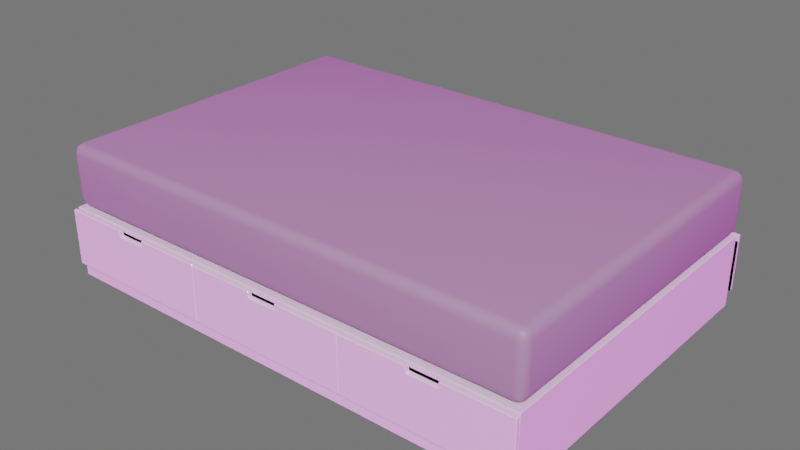 # Source: Nordli_Full_Bed.blend  (saved by Blender 5.3.7; exported with 4.5.12 LTS)
import bpy
from mathutils import Matrix  # noqa: F401  (used for matrix-valued properties, if any)

bpy.ops.wm.read_factory_settings(use_empty=True)
scene = bpy.context.scene
scene.name = 'Scene'

# ---- collections
col_collection = bpy.data.collections.new('Collection'); scene.collection.children.link(col_collection)

# ---- images (referenced by path relative to the original .blend; pixels are not part of the script)
import os
ASSET_DIR = os.environ.get("B2B_ASSET_DIR", "")  # directory of the original .blend (textures are referenced by path, not embedded)
HERE = os.path.dirname(os.path.abspath(__file__))  # packed textures are extracted next to this script under _unpacked/

def load_image(name, relpath, width, height, colorspace="sRGB"):
    """Load a texture the original file referenced (path relative to the .blend, or extracted next to this script)."""
    p = next((c for c in (os.path.join(HERE, relpath), os.path.join(ASSET_DIR, relpath)) if relpath and os.path.exists(c)), "")
    if p:
        img = bpy.data.images.load(p, check_existing=True)
        img.name = name
    else:  # same state as the original file: an image datablock whose file is absent (Cycles renders it pink)
        img = bpy.data.images.new(name, width, height)
        img.source = "FILE"
        img.filepath = "//" + (relpath or name)
    img.colorspace_settings.name = colorspace
    return img
img_photo_studio_01_4k_hdr = load_image('photo_studio_01_4k.hdr', 'photo_studio_01_4k.hdr', 1024, 1024, 'Linear Rec.709')

# ---- materials (node trees are filled in below, after node groups)
mat_material = bpy.data.materials.new('Material')
mat_material.alpha_threshold = 0.0
mat_material.use_backface_culling_lightprobe_volume = False
mat_material.line_color = (0.0, 0.0, 0.0, 1.0)
mat_material_001 = bpy.data.materials.new('Material.001')
mat_material_001.use_backface_culling_lightprobe_volume = False

# ---- material node trees
mat_material.use_nodes = True; mat_material.node_tree.nodes.clear()
_N = mat_material.node_tree.nodes; _L = mat_material.node_tree.links
n0 = _N.new('ShaderNodeOutputMaterial'); n0.name = 'Material Output'; n0.location = (300, 300)
n1 = _N.new('ShaderNodeBsdfPrincipled'); n1.name = 'Principled BSDF'; n1.location = (10, 300)
n1.distribution = 'GGX'
n1.inputs[2].default_value = 0.1426
n1.inputs[3].default_value = 1.45
n1.inputs[27].default_value = (0.0, 0.0, 0.0, 1.0)
n1.inputs[28].default_value = 1.0
_L.new(n1.outputs[0], n0.inputs[0])
n0.is_active_output = True
mat_material_001.use_nodes = True; mat_material_001.node_tree.nodes.clear()
_N = mat_material_001.node_tree.nodes; _L = mat_material_001.node_tree.links
n0 = _N.new('ShaderNodeBsdfPrincipled'); n0.name = 'Principled BSDF'; n0.location = (10, 300)
n0.distribution = 'GGX'
n0.inputs[0].default_value = (0.3108, 0.3108, 0.3108, 1.0)
n0.inputs[3].default_value = 1.45
n0.inputs[27].default_value = (0.0, 0.0, 0.0, 1.0)
n0.inputs[28].default_value = 1.0
n1 = _N.new('ShaderNodeOutputMaterial'); n1.name = 'Material Output'; n1.location = (300, 300)
_L.new(n0.outputs[0], n1.inputs[0])
n1.is_active_output = True

# ---- world
world_world = bpy.data.worlds.new('World'); scene.world = world_world
world_world.use_nodes = True; world_world.node_tree.nodes.clear()
_N = world_world.node_tree.nodes; _L = world_world.node_tree.links
n0 = _N.new('ShaderNodeMapping'); n0.name = 'Mapping'; n0.location = (-577, 367)
n0.width = 240
n1 = _N.new('ShaderNodeTexCoord'); n1.name = 'Texture Coordinate'; n1.location = (-777, 350)
n2 = _N.new('ShaderNodeTexEnvironment'); n2.name = 'Environment Texture'; n2.location = (-277, 338)
n2.image = img_photo_studio_01_4k_hdr
n3 = _N.new('ShaderNodeLightPath'); n3.name = 'Light Path'; n3.location = (-85, 94)
n4 = _N.new('ShaderNodeBackground'); n4.name = 'Background'; n4.location = (10, 300)
n4.inputs[1].default_value = 0.6
n5 = _N.new('ShaderNodeMixShader'); n5.name = 'Mix Shader'; n5.location = (308, 223)
n6 = _N.new('ShaderNodeOutputWorld'); n6.name = 'World Output'; n6.location = (550, 287)
n7 = _N.new('ShaderNodeBackground'); n7.name = 'Background.001'; n7.location = (79, 46)
n7.inputs[0].default_value = (0.2569, 0.2569, 0.2569, 1.0)
n7.inputs[1].default_value = 0.6
_L.new(n2.outputs[0], n4.inputs[0])
_L.new(n0.outputs[0], n2.inputs[0])
_L.new(n1.outputs[0], n0.inputs[0])
_L.new(n5.outputs[0], n6.inputs[0])
_L.new(n3.outputs[0], n5.inputs[0])
_L.new(n4.outputs[0], n5.inputs[1])
_L.new(n7.outputs[0], n5.inputs[2])
n6.is_active_output = True
world_world.color = (0.05088, 0.05088, 0.05088)
world_world.use_sun_shadow = False
world_world.sun_shadow_jitter_overblur = 0.0

# ---- meshes
me_cube_018 = bpy.data.meshes.new('Cube.018')
me_cube_018.from_pydata([(-0.9794, -0.6804, 0.273), (-0.9794, -0.6804, 0.02348), (-1.0, -0.6804, 0.002937), (-1.0, -0.6804, 0.2935), (1.0, -0.6804, 0.2935), (1.0, -0.6804, 0.002937), (0.9794, -0.6804, 0.273), (0.9794, -0.6804, 0.02348), (0.9794, 0.6804, 0.273), (-0.9794, 0.6804, 0.273), (-0.9794, 0.6804, 0.02348), (-1.0, 0.6804, 0.002937), (-1.0, 0.6804, 0.2935), (1.0, 0.6804, 0.2935), (1.0, 0.6804, 0.002937), (0.9794, 0.6804, 0.02348), (-0.9794, -0.6804, 0.07245), (0.9794, -0.6804, 0.07245), (-1.0, -0.6804, 0.07245), (1.0, 0.6804, 0.07245), (-0.9794, 0.6804, 0.07245), (-1.0, 0.6804, 0.07245), (0.9794, 0.6804, 0.07245), (1.0, -0.6804, 0.07245), (0.9794, 0.2268, 0.273), (0.9794, -0.2268, 0.273), (-0.9794, 0.2268, 0.273), (-0.9794, -0.2268, 0.273), (0.9794, -0.2268, 0.07245), (0.9794, 0.2268, 0.07245), (-0.9794, -0.2268, 0.07245), (-0.9794, 0.2268, 0.07245), (-0.999, -0.7012, 0.0609), (-0.999, -0.7012, 0.2897), (-0.3329, -0.7012, 0.0609), (-0.3329, -0.7012, 0.2897), (-0.999, -0.6856, 0.0609), (-0.999, -0.6856, 0.2897), (-0.3329, -0.6856, 0.0609), (-0.3329, -0.6856, 0.2897), (-0.6656, -0.7012, 0.0609), (-0.6656, -0.6856, 0.0609), (-0.6046, -0.7012, 0.0609), (-0.6046, -0.6856, 0.2897), (-0.6046, -0.7012, 0.2897), (-0.6046, -0.6856, 0.0609), (-0.7251, -0.7012, 0.2897), (-0.7251, -0.6856, 0.0609), (-0.7251, -0.7012, 0.0609), (-0.7251, -0.6856, 0.2897), (-0.999, -0.7012, 0.2656), (-0.3329, -0.7012, 0.2656), (-0.3329, -0.6856, 0.2656), (-0.999, -0.6856, 0.2656), (-0.6656, -0.7012, 0.2656), (-0.6046, -0.7012, 0.2656), (-0.7251, -0.7012, 0.2656), (-0.9794, -0.3332, 0.07929), (-0.3525, -0.3332, 0.07929), (-0.9794, -0.6856, 0.07929), (-0.3525, -0.6856, 0.07929), (-0.9794, -0.3332, 0.2656), (-0.3525, -0.3332, 0.2656), (-0.3525, -0.6856, 0.2656), (-0.9794, -0.6856, 0.2656), (-0.6656, -0.6856, 0.2656), (-0.725, -0.6856, 0.2656), (-0.6042, -0.6856, 0.2656), (-0.9741, -0.3379, 0.2656), (-0.3577, -0.3379, 0.2656), (-0.3577, -0.6808, 0.2656), (-0.9741, -0.6808, 0.2656), (-0.9741, -0.3379, 0.08496), (-0.3577, -0.3379, 0.08496), (-0.3577, -0.6808, 0.08496), (-0.9741, -0.6808, 0.08496), (-0.3303, -0.7012, 0.0609), (-0.3303, -0.7012, 0.2897), (0.3358, -0.7012, 0.0609), (0.3358, -0.7012, 0.2897), (-0.3303, -0.6856, 0.0609), (-0.3303, -0.6856, 0.2897), (0.3358, -0.6856, 0.0609), (0.3358, -0.6856, 0.2897), (0.003082, -0.7012, 0.0609), (0.003082, -0.6856, 0.0609), (0.06414, -0.7012, 0.0609), (0.06414, -0.6856, 0.2897), (0.06414, -0.7012, 0.2897), (0.06414, -0.6856, 0.0609), (-0.05641, -0.7012, 0.2897), (-0.05641, -0.6856, 0.0609), (-0.05641, -0.7012, 0.0609), (-0.05641, -0.6856, 0.2897), (-0.3303, -0.7012, 0.2656), (0.3358, -0.7012, 0.2656), (0.3358, -0.6856, 0.2656), (-0.3303, -0.6856, 0.2656), (0.003082, -0.7012, 0.2656), (0.06414, -0.7012, 0.2656), (-0.05641, -0.7012, 0.2656), (-0.3106, -0.3332, 0.07929), (0.3162, -0.3332, 0.07929), (-0.3106, -0.6856, 0.07929), (0.3162, -0.6856, 0.07929), (-0.3106, -0.3332, 0.2656), (0.3162, -0.3332, 0.2656), (0.3162, -0.6856, 0.2656), (-0.3106, -0.6856, 0.2656), (0.003082, -0.6856, 0.2656), (-0.05627, -0.6856, 0.2656), (0.06451, -0.6856, 0.2656), (-0.3054, -0.3379, 0.2656), (0.311, -0.3379, 0.2656), (0.311, -0.6808, 0.2656), (-0.3054, -0.6808, 0.2656), (-0.3054, -0.3379, 0.08496), (0.311, -0.3379, 0.08496), (0.311, -0.6808, 0.08496), (-0.3054, -0.6808, 0.08496), (0.3369, -0.7012, 0.0609), (0.3369, -0.7012, 0.2897), (1.003, -0.7012, 0.0609), (1.003, -0.7012, 0.2897), (0.3369, -0.6856, 0.0609), (0.3369, -0.6856, 0.2897), (1.003, -0.6856, 0.0609), (1.003, -0.6856, 0.2897), (0.6703, -0.7012, 0.0609), (0.6703, -0.6856, 0.0609), (0.7314, -0.7012, 0.0609), (0.7314, -0.6856, 0.2897), (0.7314, -0.7012, 0.2897), (0.7314, -0.6856, 0.0609), (0.6108, -0.7012, 0.2897), (0.6108, -0.6856, 0.0609), (0.6108, -0.7012, 0.0609), (0.6108, -0.6856, 0.2897), (0.3369, -0.7012, 0.2656), (1.003, -0.7012, 0.2656), (1.003, -0.6856, 0.2656), (0.3369, -0.6856, 0.2656), (0.6703, -0.7012, 0.2656), (0.7314, -0.7012, 0.2656), (0.6108, -0.7012, 0.2656), (0.3566, -0.3332, 0.07929), (0.9834, -0.3332, 0.07929), (0.3566, -0.6856, 0.07929), (0.9834, -0.6856, 0.07929), (0.3566, -0.3332, 0.2656), (0.9834, -0.3332, 0.2656), (0.9834, -0.6856, 0.2656), (0.3566, -0.6856, 0.2656), (0.6703, -0.6856, 0.2656), (0.6109, -0.6856, 0.2656), (0.7317, -0.6856, 0.2656), (0.3618, -0.3379, 0.2656), (0.9782, -0.3379, 0.2656), (0.9782, -0.6808, 0.2656), (0.3618, -0.6808, 0.2656), (0.3618, -0.3379, 0.08496), (0.9782, -0.3379, 0.08496), (0.9782, -0.6808, 0.08496), (0.3618, -0.6808, 0.08496), (1.004, 0.7089, 0.0609), (1.004, 0.7089, 0.2897), (0.3378, 0.7089, 0.0609), (0.3378, 0.7089, 0.2897), (1.004, 0.6933, 0.0609), (1.004, 0.6933, 0.2897), (0.3378, 0.6933, 0.0609), (0.3378, 0.6933, 0.2897), (0.6705, 0.7089, 0.0609), (0.6705, 0.6933, 0.0609), (0.6095, 0.7089, 0.0609), (0.6095, 0.6933, 0.2897), (0.6095, 0.7089, 0.2897), (0.6095, 0.6933, 0.0609), (0.73, 0.7089, 0.2897), (0.73, 0.6933, 0.0609), (0.73, 0.7089, 0.0609), (0.73, 0.6933, 0.2897), (1.004, 0.7089, 0.2656), (0.3378, 0.7089, 0.2656), (0.3378, 0.6933, 0.2656), (1.004, 0.6933, 0.2656), (0.6705, 0.7089, 0.2656), (0.6095, 0.7089, 0.2656), (0.73, 0.7089, 0.2656), (0.9843, 0.3409, 0.07929), (0.3574, 0.3409, 0.07929), (0.9843, 0.6933, 0.07929), (0.3574, 0.6933, 0.07929), (0.9843, 0.3409, 0.2656), (0.3574, 0.3409, 0.2656), (0.3574, 0.6933, 0.2656), (0.9843, 0.6933, 0.2656), (0.6705, 0.6933, 0.2656), (0.7299, 0.6933, 0.2656), (0.6091, 0.6933, 0.2656), (0.9791, 0.3457, 0.2656), (0.3626, 0.3457, 0.2656), (0.3626, 0.6886, 0.2656), (0.9791, 0.6886, 0.2656), (0.9791, 0.3457, 0.08496), (0.3626, 0.3457, 0.08496), (0.3626, 0.6886, 0.08496), (0.9791, 0.6886, 0.08496), (0.3352, 0.7089, 0.0609), (0.3352, 0.7089, 0.2897), (-0.3309, 0.7089, 0.0609), (-0.3309, 0.7089, 0.2897), (0.3352, 0.6933, 0.0609), (0.3352, 0.6933, 0.2897), (-0.3309, 0.6933, 0.0609), (-0.3309, 0.6933, 0.2897), (0.001833, 0.7089, 0.0609), (0.001833, 0.6933, 0.0609), (-0.05923, 0.7089, 0.0609), (-0.05923, 0.6933, 0.2897), (-0.05923, 0.7089, 0.2897), (-0.05923, 0.6933, 0.0609), (0.06133, 0.7089, 0.2897), (0.06133, 0.6933, 0.0609), (0.06133, 0.7089, 0.0609), (0.06133, 0.6933, 0.2897), (0.3352, 0.7089, 0.2656), (-0.3309, 0.7089, 0.2656), (-0.3309, 0.6933, 0.2656), (0.3352, 0.6933, 0.2656), (0.001833, 0.7089, 0.2656), (-0.05923, 0.7089, 0.2656), (0.06133, 0.7089, 0.2656), (0.3156, 0.3409, 0.07929), (-0.3113, 0.3409, 0.07929), (0.3156, 0.6933, 0.07929), (-0.3113, 0.6933, 0.07929), (0.3156, 0.3409, 0.2656), (-0.3113, 0.3409, 0.2656), (-0.3113, 0.6933, 0.2656), (0.3156, 0.6933, 0.2656), (0.001833, 0.6933, 0.2656), (0.06119, 0.6933, 0.2656), (-0.05959, 0.6933, 0.2656), (0.3103, 0.3457, 0.2656), (-0.3061, 0.3457, 0.2656), (-0.3061, 0.6886, 0.2656), (0.3103, 0.6886, 0.2656), (0.3103, 0.3457, 0.08496), (-0.3061, 0.3457, 0.08496), (-0.3061, 0.6886, 0.08496), (0.3103, 0.6886, 0.08496), (-0.332, 0.7089, 0.0609), (-0.332, 0.7089, 0.2897), (-0.9981, 0.7089, 0.0609), (-0.9981, 0.7089, 0.2897), (-0.332, 0.6933, 0.0609), (-0.332, 0.6933, 0.2897), (-0.9981, 0.6933, 0.0609), (-0.9981, 0.6933, 0.2897), (-0.6654, 0.7089, 0.0609), (-0.6654, 0.6933, 0.0609), (-0.7264, 0.7089, 0.0609), (-0.7264, 0.6933, 0.2897), (-0.7264, 0.7089, 0.2897), (-0.7264, 0.6933, 0.0609), (-0.6059, 0.7089, 0.2897), (-0.6059, 0.6933, 0.0609), (-0.6059, 0.7089, 0.0609), (-0.6059, 0.6933, 0.2897), (-0.332, 0.7089, 0.2656), (-0.9981, 0.7089, 0.2656), (-0.9981, 0.6933, 0.2656), (-0.332, 0.6933, 0.2656), (-0.6654, 0.7089, 0.2656), (-0.7264, 0.7089, 0.2656), (-0.6059, 0.7089, 0.2656), (-0.3516, 0.3409, 0.07929), (-0.9785, 0.3409, 0.07929), (-0.3516, 0.6933, 0.07929), (-0.9785, 0.6933, 0.07929), (-0.3516, 0.3409, 0.2656), (-0.9785, 0.3409, 0.2656), (-0.9785, 0.6933, 0.2656), (-0.3516, 0.6933, 0.2656), (-0.6654, 0.6933, 0.2656), (-0.606, 0.6933, 0.2656), (-0.7268, 0.6933, 0.2656), (-0.3569, 0.3457, 0.2656), (-0.9733, 0.3457, 0.2656), (-0.9733, 0.6886, 0.2656), (-0.3569, 0.6886, 0.2656), (-0.3569, 0.3457, 0.08496), (-0.9733, 0.3457, 0.08496), (-0.9733, 0.6886, 0.08496), (-0.3569, 0.6886, 0.08496), (-0.9644, -0.6376, 0.5482), (-0.9644, -0.6733, 0.5099), (-1.0, -0.6376, 0.5099), (-0.9644, -0.6513, 0.5453), (-0.9644, -0.6628, 0.537), (-0.978, -0.6376, 0.5453), (-0.9783, -0.6516, 0.5417), (-0.9776, -0.661, 0.535), (-0.9849, -0.6582, 0.532), (-0.978, -0.6706, 0.5099), (-0.9896, -0.6628, 0.5099), (-0.9644, -0.6706, 0.5246), (-0.9783, -0.6673, 0.5249), (-0.9878, -0.661, 0.5242), (-0.9973, -0.6376, 0.5246), (-0.9896, -0.6376, 0.537), (-0.9973, -0.6513, 0.5099), (-0.994, -0.6516, 0.5249), (-0.9878, -0.6509, 0.535), (-0.9644, -0.6733, 0.3364), (-0.9644, -0.6376, 0.2982), (-1.0, -0.6376, 0.3364), (-0.9644, -0.6706, 0.3218), (-0.9644, -0.6628, 0.3094), (-0.978, -0.6706, 0.3364), (-0.9783, -0.6673, 0.3214), (-0.9776, -0.661, 0.3113), (-0.9849, -0.6582, 0.3143), (-0.978, -0.6376, 0.3011), (-0.9896, -0.6376, 0.3094), (-0.9644, -0.6513, 0.3011), (-0.9783, -0.6516, 0.3046), (-0.9878, -0.6509, 0.3113), (-0.9973, -0.6513, 0.3364), (-0.9896, -0.6628, 0.3364), (-0.9973, -0.6376, 0.3218), (-0.994, -0.6516, 0.3214), (-0.9878, -0.661, 0.3222), (-0.9644, 0.6519, 0.5482), (-1.0, 0.6519, 0.5099), (-0.9644, 0.6875, 0.5099), (-0.978, 0.6519, 0.5453), (-0.9896, 0.6519, 0.537), (-0.9644, 0.6656, 0.5453), (-0.9783, 0.6659, 0.5417), (-0.9878, 0.6652, 0.535), (-0.9849, 0.6725, 0.532), (-0.9973, 0.6656, 0.5099), (-0.9896, 0.6771, 0.5099), (-0.9973, 0.6519, 0.5246), (-0.994, 0.6659, 0.5249), (-0.9878, 0.6753, 0.5242), (-0.9644, 0.6848, 0.5246), (-0.9644, 0.6771, 0.537), (-0.978, 0.6848, 0.5099), (-0.9783, 0.6816, 0.5249), (-0.9776, 0.6753, 0.535), (-0.9644, 0.6519, 0.2982), (-0.9644, 0.6875, 0.3364), (-1.0, 0.6519, 0.3364), (-0.9644, 0.6656, 0.3011), (-0.9644, 0.6771, 0.3094), (-0.978, 0.6519, 0.3011), (-0.9783, 0.6659, 0.3046), (-0.9776, 0.6753, 0.3113), (-0.9849, 0.6725, 0.3143), (-0.978, 0.6848, 0.3364), (-0.9896, 0.6771, 0.3364), (-0.9644, 0.6848, 0.3218), (-0.9783, 0.6816, 0.3214), (-0.9878, 0.6753, 0.3222), (-0.9973, 0.6519, 0.3218), (-0.9896, 0.6519, 0.3094), (-0.9973, 0.6656, 0.3364), (-0.994, 0.6659, 0.3214), (-0.9878, 0.6652, 0.3113), (0.9644, -0.6376, 0.5482), (1.0, -0.6376, 0.5099), (0.9644, -0.6733, 0.5099), (0.978, -0.6376, 0.5453), (0.9896, -0.6376, 0.537), (0.9644, -0.6513, 0.5453), (0.9783, -0.6516, 0.5417), (0.9878, -0.6509, 0.535), (0.9849, -0.6582, 0.532), (0.9973, -0.6513, 0.5099), (0.9896, -0.6628, 0.5099), (0.9973, -0.6376, 0.5246), (0.994, -0.6516, 0.5249), (0.9878, -0.661, 0.5242), (0.9644, -0.6706, 0.5246), (0.9644, -0.6628, 0.537), (0.978, -0.6706, 0.5099), (0.9783, -0.6673, 0.5249), (0.9776, -0.661, 0.535), (0.9644, -0.6376, 0.2982), (0.9644, -0.6733, 0.3364), (1.0, -0.6376, 0.3364), (0.9644, -0.6513, 0.3011), (0.9644, -0.6628, 0.3094), (0.978, -0.6376, 0.3011), (0.9783, -0.6516, 0.3046), (0.9776, -0.661, 0.3113), (0.9849, -0.6582, 0.3143), (0.978, -0.6706, 0.3364), (0.9896, -0.6628, 0.3364), (0.9644, -0.6706, 0.3218), (0.9783, -0.6673, 0.3214), (0.9878, -0.661, 0.3222), (0.9973, -0.6376, 0.3218), (0.9896, -0.6376, 0.3094), (0.9973, -0.6513, 0.3364), (0.994, -0.6516, 0.3214), (0.9878, -0.6509, 0.3113), (0.9644, 0.6519, 0.5482), (0.9644, 0.6875, 0.5099), (1.0, 0.6519, 0.5099), (0.9644, 0.6656, 0.5453), (0.9644, 0.6771, 0.537), (0.978, 0.6519, 0.5453), (0.9783, 0.6659, 0.5417), (0.9776, 0.6753, 0.535), (0.9849, 0.6725, 0.532), (0.978, 0.6848, 0.5099), (0.9896, 0.6771, 0.5099), (0.9644, 0.6848, 0.5246), (0.9783, 0.6816, 0.5249), (0.9878, 0.6753, 0.5242), (0.9973, 0.6519, 0.5246), (0.9896, 0.6519, 0.537), (0.9973, 0.6656, 0.5099), (0.994, 0.6659, 0.5249), (0.9878, 0.6652, 0.535), (0.9644, 0.6519, 0.2982), (1.0, 0.6519, 0.3364), (0.9644, 0.6875, 0.3364), (0.978, 0.6519, 0.3011), (0.9896, 0.6519, 0.3094), (0.9644, 0.6656, 0.3011), (0.9783, 0.6659, 0.3046), (0.9878, 0.6652, 0.3113), (0.9849, 0.6725, 0.3143), (0.9973, 0.6656, 0.3364), (0.9896, 0.6771, 0.3364), (0.9973, 0.6519, 0.3218), (0.994, 0.6659, 0.3214), (0.9878, 0.6753, 0.3222), (0.9644, 0.6848, 0.3218), (0.9644, 0.6771, 0.3094), (0.978, 0.6848, 0.3364), (0.9783, 0.6816, 0.3214), (0.9776, 0.6753, 0.3113)], [], [(4, 13, 12, 3), (5, 14, 19, 23), (11, 2, 18, 21), (1, 16, 18, 2), (6, 17, 23, 4), (0, 6, 4, 3), (7, 1, 2, 5), (2, 11, 14, 5), (25, 6, 0, 27), (27, 0, 16, 30), (10, 11, 21, 20), (8, 13, 19, 22), (9, 12, 13, 8), (15, 14, 11, 10), (29, 31, 20, 22), (20, 21, 12, 9), (21, 18, 3, 12), (22, 19, 14, 15), (18, 16, 0, 3), (28, 17, 6, 25), (23, 17, 7, 5), (23, 19, 13, 4), (16, 17, 7, 1), (22, 20, 10, 15), (22, 29, 24, 8), (17, 16, 30, 28), (9, 26, 31, 20), (8, 24, 26, 9), (31, 29, 24, 26), (28, 30, 27, 25), (52, 39, 35, 51), (56, 46, 33, 50), (45, 38, 34, 42), (49, 37, 33, 46), (50, 33, 37, 53), (47, 41, 40, 48), (51, 35, 44, 55), (39, 43, 44, 35), (41, 45, 42, 40), (36, 47, 48, 32), (40, 54, 56, 48), (34, 51, 55, 42), (42, 55, 54, 40), (32, 50, 53, 36), (48, 56, 50, 32), (38, 52, 51, 34), (64, 59, 60, 63), (57, 58, 60, 59), (61, 62, 58, 57), (58, 62, 63, 60), (59, 64, 61, 57), (47, 41, 45, 38, 52, 67, 65, 66, 53, 36), (47, 66, 53, 36), (53, 37, 49, 66), (66, 49, 46, 56), (65, 66, 56, 54), (67, 65, 54, 55), (43, 67, 55, 44), (43, 39, 52, 67), (41, 65, 66, 47), (45, 67, 65, 41), (52, 67, 45, 38), (62, 61, 68, 69), (64, 63, 70, 71), (61, 64, 71, 68), (63, 62, 69, 70), (68, 71, 75, 72), (70, 69, 73, 74), (69, 68, 72, 73), (71, 70, 74, 75), (96, 83, 79, 95), (100, 90, 77, 94), (89, 82, 78, 86), (93, 81, 77, 90), (94, 77, 81, 97), (91, 85, 84, 92), (95, 79, 88, 99), (83, 87, 88, 79), (85, 89, 86, 84), (80, 91, 92, 76), (84, 98, 100, 92), (78, 95, 99, 86), (86, 99, 98, 84), (76, 94, 97, 80), (92, 100, 94, 76), (82, 96, 95, 78), (108, 103, 104, 107), (101, 102, 104, 103), (105, 106, 102, 101), (102, 106, 107, 104), (103, 108, 105, 101), (91, 85, 89, 82, 96, 111, 109, 110, 97, 80), (91, 110, 97, 80), (97, 81, 93, 110), (110, 93, 90, 100), (109, 110, 100, 98), (111, 109, 98, 99), (87, 111, 99, 88), (87, 83, 96, 111), (85, 109, 110, 91), (89, 111, 109, 85), (96, 111, 89, 82), (106, 105, 112, 113), (108, 107, 114, 115), (105, 108, 115, 112), (107, 106, 113, 114), (112, 115, 119, 116), (114, 113, 117, 118), (113, 112, 116, 117), (115, 114, 118, 119), (140, 127, 123, 139), (144, 134, 121, 138), (133, 126, 122, 130), (137, 125, 121, 134), (138, 121, 125, 141), (135, 129, 128, 136), (139, 123, 132, 143), (127, 131, 132, 123), (129, 133, 130, 128), (124, 135, 136, 120), (128, 142, 144, 136), (122, 139, 143, 130), (130, 143, 142, 128), (120, 138, 141, 124), (136, 144, 138, 120), (126, 140, 139, 122), (152, 147, 148, 151), (145, 146, 148, 147), (149, 150, 146, 145), (146, 150, 151, 148), (147, 152, 149, 145), (135, 129, 133, 126, 140, 155, 153, 154, 141, 124), (135, 154, 141, 124), (141, 125, 137, 154), (154, 137, 134, 144), (153, 154, 144, 142), (155, 153, 142, 143), (131, 155, 143, 132), (131, 127, 140, 155), (129, 153, 154, 135), (133, 155, 153, 129), (140, 155, 133, 126), (150, 149, 156, 157), (152, 151, 158, 159), (149, 152, 159, 156), (151, 150, 157, 158), (156, 159, 163, 160), (158, 157, 161, 162), (157, 156, 160, 161), (159, 158, 162, 163), (184, 171, 167, 183), (188, 178, 165, 182), (177, 170, 166, 174), (181, 169, 165, 178), (182, 165, 169, 185), (179, 173, 172, 180), (183, 167, 176, 187), (171, 175, 176, 167), (173, 177, 174, 172), (168, 179, 180, 164), (172, 186, 188, 180), (166, 183, 187, 174), (174, 187, 186, 172), (164, 182, 185, 168), (180, 188, 182, 164), (170, 184, 183, 166), (196, 191, 192, 195), (189, 190, 192, 191), (193, 194, 190, 189), (190, 194, 195, 192), (191, 196, 193, 189), (179, 173, 177, 170, 184, 199, 197, 198, 185, 168), (179, 198, 185, 168), (185, 169, 181, 198), (198, 181, 178, 188), (197, 198, 188, 186), (199, 197, 186, 187), (175, 199, 187, 176), (175, 171, 184, 199), (173, 197, 198, 179), (177, 199, 197, 173), (184, 199, 177, 170), (194, 193, 200, 201), (196, 195, 202, 203), (193, 196, 203, 200), (195, 194, 201, 202), (200, 203, 207, 204), (202, 201, 205, 206), (201, 200, 204, 205), (203, 202, 206, 207), (228, 215, 211, 227), (232, 222, 209, 226), (221, 214, 210, 218), (225, 213, 209, 222), (226, 209, 213, 229), (223, 217, 216, 224), (227, 211, 220, 231), (215, 219, 220, 211), (217, 221, 218, 216), (212, 223, 224, 208), (216, 230, 232, 224), (210, 227, 231, 218), (218, 231, 230, 216), (208, 226, 229, 212), (224, 232, 226, 208), (214, 228, 227, 210), (240, 235, 236, 239), (233, 234, 236, 235), (237, 238, 234, 233), (234, 238, 239, 236), (235, 240, 237, 233), (223, 217, 221, 214, 228, 243, 241, 242, 229, 212), (223, 242, 229, 212), (229, 213, 225, 242), (242, 225, 222, 232), (241, 242, 232, 230), (243, 241, 230, 231), (219, 243, 231, 220), (219, 215, 228, 243), (217, 241, 242, 223), (221, 243, 241, 217), (228, 243, 221, 214), (238, 237, 244, 245), (240, 239, 246, 247), (237, 240, 247, 244), (239, 238, 245, 246), (244, 247, 251, 248), (246, 245, 249, 250), (245, 244, 248, 249), (247, 246, 250, 251), (272, 259, 255, 271), (276, 266, 253, 270), (265, 258, 254, 262), (269, 257, 253, 266), (270, 253, 257, 273), (267, 261, 260, 268), (271, 255, 264, 275), (259, 263, 264, 255), (261, 265, 262, 260), (256, 267, 268, 252), (260, 274, 276, 268), (254, 271, 275, 262), (262, 275, 274, 260), (252, 270, 273, 256), (268, 276, 270, 252), (258, 272, 271, 254), (284, 279, 280, 283), (277, 278, 280, 279), (281, 282, 278, 277), (278, 282, 283, 280), (279, 284, 281, 277), (267, 261, 265, 258, 272, 287, 285, 286, 273, 256), (267, 286, 273, 256), (273, 257, 269, 286), (286, 269, 266, 276), (285, 286, 276, 274), (287, 285, 274, 275), (263, 287, 275, 264), (263, 259, 272, 287), (261, 285, 286, 267), (265, 287, 285, 261), (272, 287, 265, 258), (282, 281, 288, 289), (284, 283, 290, 291), (281, 284, 291, 288), (283, 282, 289, 290), (288, 291, 295, 292), (290, 289, 293, 294), (289, 288, 292, 293), (291, 290, 294, 295), (374, 392, 315, 297), (412, 430, 393, 373), (429, 353, 316, 391), (298, 317, 355, 335), (336, 354, 431, 411), (296, 299, 302, 301), (299, 300, 303, 302), (301, 302, 314, 311), (302, 303, 304, 314), (297, 305, 308, 307), (305, 306, 309, 308), (307, 308, 303, 300), (308, 309, 304, 303), (298, 310, 313, 312), (310, 311, 314, 313), (312, 313, 309, 306), (313, 314, 304, 309), (315, 318, 321, 320), (318, 319, 322, 321), (320, 321, 333, 330), (321, 322, 323, 333), (316, 324, 327, 326), (324, 325, 328, 327), (326, 327, 322, 319), (327, 328, 323, 322), (317, 329, 332, 331), (329, 330, 333, 332), (331, 332, 328, 325), (332, 333, 323, 328), (334, 337, 340, 339), (337, 338, 341, 340), (339, 340, 352, 349), (340, 341, 342, 352), (335, 343, 346, 345), (343, 344, 347, 346), (345, 346, 341, 338), (346, 347, 342, 341), (336, 348, 351, 350), (348, 349, 352, 351), (350, 351, 347, 344), (351, 352, 342, 347), (353, 356, 359, 358), (356, 357, 360, 359), (358, 359, 371, 368), (359, 360, 361, 371), (354, 362, 365, 364), (362, 363, 366, 365), (364, 365, 360, 357), (365, 366, 361, 360), (355, 367, 370, 369), (367, 368, 371, 370), (369, 370, 366, 363), (370, 371, 361, 366), (372, 375, 378, 377), (375, 376, 379, 378), (377, 378, 390, 387), (378, 379, 380, 390), (373, 381, 384, 383), (381, 382, 385, 384), (383, 384, 379, 376), (384, 385, 380, 379), (374, 386, 389, 388), (386, 387, 390, 389), (388, 389, 385, 382), (389, 390, 380, 385), (391, 394, 397, 396), (394, 395, 398, 397), (396, 397, 409, 406), (397, 398, 399, 409), (392, 400, 403, 402), (400, 401, 404, 403), (402, 403, 398, 395), (403, 404, 399, 398), (393, 405, 408, 407), (405, 406, 409, 408), (407, 408, 404, 401), (408, 409, 399, 404), (410, 413, 416, 415), (413, 414, 417, 416), (415, 416, 428, 425), (416, 417, 418, 428), (411, 419, 422, 421), (419, 420, 423, 422), (421, 422, 417, 414), (422, 423, 418, 417), (412, 424, 427, 426), (424, 425, 428, 427), (426, 427, 423, 420), (427, 428, 418, 423), (429, 432, 435, 434), (432, 433, 436, 435), (434, 435, 447, 444), (435, 436, 437, 447), (430, 438, 441, 440), (438, 439, 442, 441), (440, 441, 436, 433), (441, 442, 437, 436), (431, 443, 446, 445), (443, 444, 447, 446), (445, 446, 442, 439), (446, 447, 437, 442), (334, 296, 301, 337), (337, 301, 311, 338), (338, 311, 310, 345), (345, 310, 298, 335), (297, 315, 320, 305), (305, 320, 330, 306), (306, 330, 329, 312), (312, 329, 317, 298), (316, 353, 358, 324), (324, 358, 368, 325), (325, 368, 367, 331), (331, 367, 355, 317), (354, 336, 350, 362), (362, 350, 344, 363), (363, 344, 343, 369), (369, 343, 335, 355), (410, 334, 339, 413), (413, 339, 349, 414), (414, 349, 348, 421), (421, 348, 336, 411), (353, 429, 434, 356), (356, 434, 444, 357), (357, 444, 443, 364), (364, 443, 431, 354), (430, 412, 426, 438), (438, 426, 420, 439), (439, 420, 419, 445), (445, 419, 411, 431), (372, 410, 415, 375), (375, 415, 425, 376), (376, 425, 424, 383), (383, 424, 412, 373), (429, 391, 396, 432), (432, 396, 406, 433), (433, 406, 405, 440), (440, 405, 393, 430), (392, 374, 388, 400), (400, 388, 382, 401), (401, 382, 381, 407), (407, 381, 373, 393), (296, 372, 377, 299), (299, 377, 387, 300), (300, 387, 386, 307), (307, 386, 374, 297), (391, 316, 326, 394), (394, 326, 319, 395), (395, 319, 318, 402), (402, 318, 315, 392), (334, 410, 372, 296)])
me_cube_018.polygons.foreach_set('use_smooth', [0, 0, 0, 0, 0, 0, 0, 0, 0, 0, 0, 0, 0, 0, 0, 0, 0, 0, 0, 0, 0, 0, 0, 0, 0, 0, 0, 0, 0, 0, 0, 0, 0, 0, 0, 0, 0, 0, 0, 0, 0, 0, 0, 0, 0, 0, 0, 0, 0, 0, 0, 0, 0, 0, 0, 0, 0, 0, 0, 0, 0, 0, 0, 0, 0, 0, 0, 0, 0, 0, 0, 0, 0, 0, 0, 0, 0, 0, 0, 0, 0, 0, 0, 0, 0, 0, 0, 0, 0, 0, 0, 0, 0, 0, 0, 0, 0, 0, 0, 0, 0, 0, 0, 0, 0, 0, 0, 0, 0, 0, 0, 0, 0, 0, 0, 0, 0, 0, 0, 0, 0, 0, 0, 0, 0, 0, 0, 0, 0, 0, 0, 0, 0, 0, 0, 0, 0, 0, 0, 0, 0, 0, 0, 0, 0, 0, 0, 0, 0, 0, 0, 0, 0, 0, 0, 0, 0, 0, 0, 0, 0, 0, 0, 0, 0, 0, 0, 0, 0, 0, 0, 0, 0, 0, 0, 0, 0, 0, 0, 0, 0, 0, 0, 0, 0, 0, 0, 0, 0, 0, 0, 0, 0, 0, 0, 0, 0, 0, 0, 0, 0, 0, 0, 0, 0, 0, 0, 0, 0, 0, 0, 0, 0, 0, 0, 0, 0, 0, 0, 0, 0, 0, 0, 0, 0, 0, 0, 0, 0, 0, 0, 0, 0, 0, 0, 0, 0, 0, 0, 0, 0, 0, 0, 0, 0, 0, 0, 0, 0, 0, 0, 0, 0, 0, 0, 0, 0, 0, 0, 0, 0, 0, 0, 0, 0, 0, 0, 0, 0, 0, 1, 1, 1, 1, 1, 1, 1, 1, 1, 1, 1, 1, 1, 1, 1, 1, 1, 1, 1, 1, 1, 1, 1, 1, 1, 1, 1, 1, 1, 1, 1, 1, 1, 1, 1, 1, 1, 1, 1, 1, 1, 1, 1, 1, 1, 1, 1, 1, 1, 1, 1, 1, 1, 1, 1, 1, 1, 1, 1, 1, 1, 1, 1, 1, 1, 1, 1, 1, 1, 1, 1, 1, 1, 1, 1, 1, 1, 1, 1, 1, 1, 1, 1, 1, 1, 1, 1, 1, 1, 1, 1, 1, 1, 1, 1, 1, 1, 1, 1, 1, 1, 1, 1, 1, 1, 1, 1, 1, 1, 1, 1, 1, 1, 1, 1, 1, 1, 1, 1, 1, 1, 1, 1, 1, 1, 1, 1, 1, 1, 1, 1, 1, 1, 1, 1, 1, 1, 1, 1, 1, 1, 1, 1, 1, 1, 1, 1, 1, 1, 1])
me_cube_018.polygons.foreach_set('material_index', [0, 0, 0, 0, 0, 0, 0, 0, 0, 0, 0, 0, 0, 0, 0, 0, 0, 0, 0, 0, 0, 0, 0, 0, 0, 0, 0, 0, 0, 0, 0, 0, 0, 0, 0, 0, 0, 0, 0, 0, 0, 0, 0, 0, 0, 0, 0, 0, 0, 0, 0, 0, 0, 0, 0, 0, 0, 0, 0, 0, 0, 0, 0, 0, 0, 0, 0, 0, 0, 0, 0, 0, 0, 0, 0, 0, 0, 0, 0, 0, 0, 0, 0, 0, 0, 0, 0, 0, 0, 0, 0, 0, 0, 0, 0, 0, 0, 0, 0, 0, 0, 0, 0, 0, 0, 0, 0, 0, 0, 0, 0, 0, 0, 0, 0, 0, 0, 0, 0, 0, 0, 0, 0, 0, 0, 0, 0, 0, 0, 0, 0, 0, 0, 0, 0, 0, 0, 0, 0, 0, 0, 0, 0, 0, 0, 0, 0, 0, 0, 0, 0, 0, 0, 0, 0, 0, 0, 0, 0, 0, 0, 0, 0, 0, 0, 0, 0, 0, 0, 0, 0, 0, 0, 0, 0, 0, 0, 0, 0, 0, 0, 0, 0, 0, 0, 0, 0, 0, 0, 0, 0, 0, 0, 0, 0, 0, 0, 0, 0, 0, 0, 0, 0, 0, 0, 0, 0, 0, 0, 0, 0, 0, 0, 0, 0, 0, 0, 0, 0, 0, 0, 0, 0, 0, 0, 0, 0, 0, 0, 0, 0, 0, 0, 0, 0, 0, 0, 0, 0, 0, 0, 0, 0, 0, 0, 0, 0, 0, 0, 0, 0, 0, 0, 0, 0, 0, 0, 0, 0, 0, 0, 0, 0, 0, 0, 0, 0, 0, 0, 0, 1, 1, 1, 1, 1, 1, 1, 1, 1, 1, 1, 1, 1, 1, 1, 1, 1, 1, 1, 1, 1, 1, 1, 1, 1, 1, 1, 1, 1, 1, 1, 1, 1, 1, 1, 1, 1, 1, 1, 1, 1, 1, 1, 1, 1, 1, 1, 1, 1, 1, 1, 1, 1, 1, 1, 1, 1, 1, 1, 1, 1, 1, 1, 1, 1, 1, 1, 1, 1, 1, 1, 1, 1, 1, 1, 1, 1, 1, 1, 1, 1, 1, 1, 1, 1, 1, 1, 1, 1, 1, 1, 1, 1, 1, 1, 1, 1, 1, 1, 1, 1, 1, 1, 1, 1, 1, 1, 1, 1, 1, 1, 1, 1, 1, 1, 1, 1, 1, 1, 1, 1, 1, 1, 1, 1, 1, 1, 1, 1, 1, 1, 1, 1, 1, 1, 1, 1, 1, 1, 1, 1, 1, 1, 1, 1, 1, 1, 1, 1, 1])
_uv = me_cube_018.uv_layers.new(name='UVMap')
_uv.uv.foreach_set('vector', [0.625, 0.75, 0.625, 0.75, 0.875, 0.75, 0.875, 0.75, 0.375, 0.75, 0.375, 0.75, 0.4478, 0.75, 0.4478, 0.75, 0.375, 0.0, 0.375, 0.0, 0.4478, 0.0, 0.4478, 0.0, 0.3842, 0.9908, 0.4437, 0.9908, 0.4478, 1.0, 0.375, 1.0, 0.6158, 0.7592, 0.4437, 0.7592, 0.4478, 0.75, 0.625, 0.75, 0.6158, 0.9908, 0.6158, 0.7592, 0.625, 0.75, 0.625, 1.0, 0.3842, 0.7592, 0.3842, 0.9908, 0.375, 1.0, 0.375, 0.75, 0.125, 0.75, 0.125, 0.75, 0.375, 0.75, 0.375, 0.75, 0.6158, 0.7592, 0.6158, 0.7592, 0.6158, 0.9908, 0.6158, 0.9908, 0.6158, 0.9908, 0.6158, 0.9908, 0.4437, 0.9908, 0.4437, 0.9908, 0.3842, 0.9908, 0.375, 1.0, 0.4478, 1.0, 0.4437, 0.9908, 0.6158, 0.7592, 0.625, 0.75, 0.4478, 0.75, 0.4437, 0.7592, 0.6158, 0.9908, 0.625, 1.0, 0.625, 0.75, 0.6158, 0.7592, 0.3842, 0.7592, 0.375, 0.75, 0.375, 1.0, 0.3842, 0.9908, 0.4437, 0.7592, 0.4437, 0.9908, 0.4437, 0.9908, 0.4437, 0.7592, 0.4437, 0.9908, 0.4478, 1.0, 0.625, 1.0, 0.6158, 0.9908, 0.4478, 0.0, 0.4478, 0.0, 0.625, 0.0, 0.625, 0.0, 0.4437, 0.7592, 0.4478, 0.75, 0.375, 0.75, 0.3842, 0.7592, 0.4478, 1.0, 0.4437, 0.9908, 0.6158, 0.9908, 0.625, 1.0, 0.4437, 0.7592, 0.4437, 0.7592, 0.6158, 0.7592, 0.6158, 0.7592, 0.4478, 0.75, 0.4437, 0.7592, 0.3842, 0.7592, 0.375, 0.75, 0.4478, 0.75, 0.4478, 0.75, 0.625, 0.75, 0.625, 0.75, 0.0, 0.0, 0.0, 0.0, 0.0, 0.0, 0.0, 0.0, 0.0, 0.0, 0.0, 0.0, 0.0, 0.0, 0.0, 0.0, 0.4437, 0.7592, 0.4437, 0.7592, 0.6158, 0.7592, 0.6158, 0.7592, 0.4437, 0.7592, 0.4437, 0.9908, 0.4437, 0.9908, 0.4437, 0.7592, 0.6158, 0.9908, 0.6158, 0.9908, 0.4437, 0.9908, 0.4437, 0.9908, 0.6158, 0.7592, 0.6158, 0.7592, 0.6158, 0.9908, 0.6158, 0.9908, 0.0, 0.0, 0.0, 0.0, 0.0, 0.0, 0.0, 0.0, 0.0, 0.0, 0.0, 0.0, 0.0, 0.0, 0.0, 0.0, 0.5982, 0.7394, 0.625, 0.7394, 0.625, 0.75, 0.5982, 0.75, 0.5982, 0.9085, 0.625, 0.9085, 0.625, 1.0, 0.5982, 1.0, 0.2887, 0.7394, 0.375, 0.7394, 0.375, 0.75, 0.2887, 0.75, 0.7835, 0.7394, 0.875, 0.7394, 0.875, 0.75, 0.7835, 0.75, 0.5982, 0.0, 0.625, 0.0, 0.625, 0.0106, 0.5982, 0.0106, 0.2165, 0.7394, 0.25, 0.7394, 0.25, 0.75, 0.2165, 0.75, 0.5982, 0.75, 0.625, 0.75, 0.625, 0.8363, 0.5982, 0.8363, 0.625, 0.7394, 0.7113, 0.7394, 0.7113, 0.75, 0.625, 0.75, 0.25, 0.7394, 0.2887, 0.7394, 0.2887, 0.75, 0.25, 0.75, 0.125, 0.7394, 0.2165, 0.7394, 0.2165, 0.75, 0.125, 0.75, 0.375, 0.875, 0.5982, 0.875, 0.5982, 0.9085, 0.375, 0.9085, 0.375, 0.75, 0.5982, 0.75, 0.5982, 0.8363, 0.375, 0.8363, 0.375, 0.8363, 0.5982, 0.8363, 0.5982, 0.875, 0.375, 0.875, 0.375, 0.0, 0.5982, 0.0, 0.5982, 0.0106, 0.375, 0.0106, 0.375, 0.9085, 0.5982, 0.9085, 0.5982, 1.0, 0.375, 1.0, 0.375, 0.7394, 0.5982, 0.7394, 0.5982, 0.75, 0.375, 0.75, 0.0, 0.0, 0.0, 0.0, 0.0, 0.0, 0.0, 0.0, 0.125, 0.5, 0.375, 0.5, 0.375, 0.7394, 0.125, 0.7394, 0.5982, 0.25, 0.5982, 0.5, 0.375, 0.5, 0.375, 0.25, 0.375, 0.5, 0.5982, 0.5, 0.5982, 0.7394, 0.375, 0.7394, 0.375, 0.0106, 0.5982, 0.0106, 0.5982, 0.25, 0.375, 0.25, 0.2165, 0.7394, 0.25, 0.7394, 0.2887, 0.7394, 0.375, 0.7394, 0.5982, 0.7394, 0.5982, 0.5572, 0.5982, 0.375, 0.5982, 0.1928, 0.5982, 0.0106, 0.375, 0.0106, 0.0, 0.0, 0.0, 0.0, 0.0, 0.0, 0.0, 0.0, 0.0, 0.0, 0.0, 0.0, 0.0, 0.0, 0.0, 0.0, 0.0, 0.0, 0.0, 0.0, 0.0, 0.0, 0.0, 0.0, 0.0, 0.0, 0.0, 0.0, 0.0, 0.0, 0.0, 0.0, 0.0, 0.0, 0.0, 0.0, 0.0, 0.0, 0.0, 0.0, 0.7113, 0.7394, 0.0, 0.0, 0.0, 0.0, 0.625, 0.8363, 0.7113, 0.7394, 0.625, 0.7394, 0.5982, 0.7394, 0.0, 0.0, 0.0, 0.0, 0.0, 0.0, 0.0, 0.0, 0.0, 0.0, 0.0, 0.0, 0.0, 0.0, 0.0, 0.0, 0.0, 0.0, 0.0, 0.0, 0.0, 0.0, 0.0, 0.0, 0.0, 0.0, 0.5982, 0.5, 0.5982, 0.25, 0.5982, 0.25, 0.5982, 0.5, 0.0, 0.0, 0.0, 0.0, 0.0, 0.0, 0.0, 0.0, 0.5982, 0.25, 0.5982, 0.0106, 0.5982, 0.0106, 0.5982, 0.25, 0.5982, 0.7394, 0.5982, 0.5, 0.5982, 0.5, 0.5982, 0.7394, 0.5982, 0.25, 0.5982, 0.0106, 0.5982, 0.0106, 0.5982, 0.25, 0.5982, 0.7394, 0.5982, 0.5, 0.5982, 0.5, 0.5982, 0.7394, 0.5982, 0.5, 0.5982, 0.25, 0.5982, 0.25, 0.5982, 0.5, 0.0, 0.0, 0.0, 0.0, 0.0, 0.0, 0.0, 0.0, 0.5982, 0.7394, 0.625, 0.7394, 0.625, 0.75, 0.5982, 0.75, 0.5982, 0.9085, 0.625, 0.9085, 0.625, 1.0, 0.5982, 1.0, 0.2887, 0.7394, 0.375, 0.7394, 0.375, 0.75, 0.2887, 0.75, 0.7835, 0.7394, 0.875, 0.7394, 0.875, 0.75, 0.7835, 0.75, 0.5982, 0.0, 0.625, 0.0, 0.625, 0.0106, 0.5982, 0.0106, 0.2165, 0.7394, 0.25, 0.7394, 0.25, 0.75, 0.2165, 0.75, 0.5982, 0.75, 0.625, 0.75, 0.625, 0.8363, 0.5982, 0.8363, 0.625, 0.7394, 0.7113, 0.7394, 0.7113, 0.75, 0.625, 0.75, 0.25, 0.7394, 0.2887, 0.7394, 0.2887, 0.75, 0.25, 0.75, 0.125, 0.7394, 0.2165, 0.7394, 0.2165, 0.75, 0.125, 0.75, 0.375, 0.875, 0.5982, 0.875, 0.5982, 0.9085, 0.375, 0.9085, 0.375, 0.75, 0.5982, 0.75, 0.5982, 0.8363, 0.375, 0.8363, 0.375, 0.8363, 0.5982, 0.8363, 0.5982, 0.875, 0.375, 0.875, 0.375, 0.0, 0.5982, 0.0, 0.5982, 0.0106, 0.375, 0.0106, 0.375, 0.9085, 0.5982, 0.9085, 0.5982, 1.0, 0.375, 1.0, 0.375, 0.7394, 0.5982, 0.7394, 0.5982, 0.75, 0.375, 0.75, 0.0, 0.0, 0.0, 0.0, 0.0, 0.0, 0.0, 0.0, 0.125, 0.5, 0.375, 0.5, 0.375, 0.7394, 0.125, 0.7394, 0.5982, 0.25, 0.5982, 0.5, 0.375, 0.5, 0.375, 0.25, 0.375, 0.5, 0.5982, 0.5, 0.5982, 0.7394, 0.375, 0.7394, 0.375, 0.0106, 0.5982, 0.0106, 0.5982, 0.25, 0.375, 0.25, 0.2165, 0.7394, 0.25, 0.7394, 0.2887, 0.7394, 0.375, 0.7394, 0.5982, 0.7394, 0.5982, 0.5572, 0.5982, 0.375, 0.5982, 0.1928, 0.5982, 0.0106, 0.375, 0.0106, 0.0, 0.0, 0.0, 0.0, 0.0, 0.0, 0.0, 0.0, 0.0, 0.0, 0.0, 0.0, 0.0, 0.0, 0.0, 0.0, 0.0, 0.0, 0.0, 0.0, 0.0, 0.0, 0.0, 0.0, 0.0, 0.0, 0.0, 0.0, 0.0, 0.0, 0.0, 0.0, 0.0, 0.0, 0.0, 0.0, 0.0, 0.0, 0.0, 0.0, 0.7113, 0.7394, 0.0, 0.0, 0.0, 0.0, 0.625, 0.8363, 0.7113, 0.7394, 0.625, 0.7394, 0.5982, 0.7394, 0.0, 0.0, 0.0, 0.0, 0.0, 0.0, 0.0, 0.0, 0.0, 0.0, 0.0, 0.0, 0.0, 0.0, 0.0, 0.0, 0.0, 0.0, 0.0, 0.0, 0.0, 0.0, 0.0, 0.0, 0.0, 0.0, 0.5982, 0.5, 0.5982, 0.25, 0.5982, 0.25, 0.5982, 0.5, 0.0, 0.0, 0.0, 0.0, 0.0, 0.0, 0.0, 0.0, 0.5982, 0.25, 0.5982, 0.0106, 0.5982, 0.0106, 0.5982, 0.25, 0.5982, 0.7394, 0.5982, 0.5, 0.5982, 0.5, 0.5982, 0.7394, 0.5982, 0.25, 0.5982, 0.0106, 0.5982, 0.0106, 0.5982, 0.25, 0.5982, 0.7394, 0.5982, 0.5, 0.5982, 0.5, 0.5982, 0.7394, 0.5982, 0.5, 0.5982, 0.25, 0.5982, 0.25, 0.5982, 0.5, 0.0, 0.0, 0.0, 0.0, 0.0, 0.0, 0.0, 0.0, 0.5982, 0.7394, 0.625, 0.7394, 0.625, 0.75, 0.5982, 0.75, 0.5982, 0.9085, 0.625, 0.9085, 0.625, 1.0, 0.5982, 1.0, 0.2887, 0.7394, 0.375, 0.7394, 0.375, 0.75, 0.2887, 0.75, 0.7835, 0.7394, 0.875, 0.7394, 0.875, 0.75, 0.7835, 0.75, 0.5982, 0.0, 0.625, 0.0, 0.625, 0.0106, 0.5982, 0.0106, 0.2165, 0.7394, 0.25, 0.7394, 0.25, 0.75, 0.2165, 0.75, 0.5982, 0.75, 0.625, 0.75, 0.625, 0.8363, 0.5982, 0.8363, 0.625, 0.7394, 0.7113, 0.7394, 0.7113, 0.75, 0.625, 0.75, 0.25, 0.7394, 0.2887, 0.7394, 0.2887, 0.75, 0.25, 0.75, 0.125, 0.7394, 0.2165, 0.7394, 0.2165, 0.75, 0.125, 0.75, 0.375, 0.875, 0.5982, 0.875, 0.5982, 0.9085, 0.375, 0.9085, 0.375, 0.75, 0.5982, 0.75, 0.5982, 0.8363, 0.375, 0.8363, 0.375, 0.8363, 0.5982, 0.8363, 0.5982, 0.875, 0.375, 0.875, 0.375, 0.0, 0.5982, 0.0, 0.5982, 0.0106, 0.375, 0.0106, 0.375, 0.9085, 0.5982, 0.9085, 0.5982, 1.0, 0.375, 1.0, 0.375, 0.7394, 0.5982, 0.7394, 0.5982, 0.75, 0.375, 0.75, 0.0, 0.0, 0.0, 0.0, 0.0, 0.0, 0.0, 0.0, 0.125, 0.5, 0.375, 0.5, 0.375, 0.7394, 0.125, 0.7394, 0.5982, 0.25, 0.5982, 0.5, 0.375, 0.5, 0.375, 0.25, 0.375, 0.5, 0.5982, 0.5, 0.5982, 0.7394, 0.375, 0.7394, 0.375, 0.0106, 0.5982, 0.0106, 0.5982, 0.25, 0.375, 0.25, 0.2165, 0.7394, 0.25, 0.7394, 0.2887, 0.7394, 0.375, 0.7394, 0.5982, 0.7394, 0.5982, 0.5572, 0.5982, 0.375, 0.5982, 0.1928, 0.5982, 0.0106, 0.375, 0.0106, 0.0, 0.0, 0.0, 0.0, 0.0, 0.0, 0.0, 0.0, 0.0, 0.0, 0.0, 0.0, 0.0, 0.0, 0.0, 0.0, 0.0, 0.0, 0.0, 0.0, 0.0, 0.0, 0.0, 0.0, 0.0, 0.0, 0.0, 0.0, 0.0, 0.0, 0.0, 0.0, 0.0, 0.0, 0.0, 0.0, 0.0, 0.0, 0.0, 0.0, 0.7113, 0.7394, 0.0, 0.0, 0.0, 0.0, 0.625, 0.8363, 0.7113, 0.7394, 0.625, 0.7394, 0.5982, 0.7394, 0.0, 0.0, 0.0, 0.0, 0.0, 0.0, 0.0, 0.0, 0.0, 0.0, 0.0, 0.0, 0.0, 0.0, 0.0, 0.0, 0.0, 0.0, 0.0, 0.0, 0.0, 0.0, 0.0, 0.0, 0.0, 0.0, 0.5982, 0.5, 0.5982, 0.25, 0.5982, 0.25, 0.5982, 0.5, 0.0, 0.0, 0.0, 0.0, 0.0, 0.0, 0.0, 0.0, 0.5982, 0.25, 0.5982, 0.0106, 0.5982, 0.0106, 0.5982, 0.25, 0.5982, 0.7394, 0.5982, 0.5, 0.5982, 0.5, 0.5982, 0.7394, 0.5982, 0.25, 0.5982, 0.0106, 0.5982, 0.0106, 0.5982, 0.25, 0.5982, 0.7394, 0.5982, 0.5, 0.5982, 0.5, 0.5982, 0.7394, 0.5982, 0.5, 0.5982, 0.25, 0.5982, 0.25, 0.5982, 0.5, 0.0, 0.0, 0.0, 0.0, 0.0, 0.0, 0.0, 0.0, 0.5982, 0.7394, 0.625, 0.7394, 0.625, 0.75, 0.5982, 0.75, 0.5982, 0.9085, 0.625, 0.9085, 0.625, 1.0, 0.5982, 1.0, 0.2887, 0.7394, 0.375, 0.7394, 0.375, 0.75, 0.2887, 0.75, 0.7835, 0.7394, 0.875, 0.7394, 0.875, 0.75, 0.7835, 0.75, 0.5982, 0.0, 0.625, 0.0, 0.625, 0.0106, 0.5982, 0.0106, 0.2165, 0.7394, 0.25, 0.7394, 0.25, 0.75, 0.2165, 0.75, 0.5982, 0.75, 0.625, 0.75, 0.625, 0.8363, 0.5982, 0.8363, 0.625, 0.7394, 0.7113, 0.7394, 0.7113, 0.75, 0.625, 0.75, 0.25, 0.7394, 0.2887, 0.7394, 0.2887, 0.75, 0.25, 0.75, 0.125, 0.7394, 0.2165, 0.7394, 0.2165, 0.75, 0.125, 0.75, 0.375, 0.875, 0.5982, 0.875, 0.5982, 0.9085, 0.375, 0.9085, 0.375, 0.75, 0.5982, 0.75, 0.5982, 0.8363, 0.375, 0.8363, 0.375, 0.8363, 0.5982, 0.8363, 0.5982, 0.875, 0.375, 0.875, 0.375, 0.0, 0.5982, 0.0, 0.5982, 0.0106, 0.375, 0.0106, 0.375, 0.9085, 0.5982, 0.9085, 0.5982, 1.0, 0.375, 1.0, 0.375, 0.7394, 0.5982, 0.7394, 0.5982, 0.75, 0.375, 0.75, 0.0, 0.0, 0.0, 0.0, 0.0, 0.0, 0.0, 0.0, 0.125, 0.5, 0.375, 0.5, 0.375, 0.7394, 0.125, 0.7394, 0.5982, 0.25, 0.5982, 0.5, 0.375, 0.5, 0.375, 0.25, 0.375, 0.5, 0.5982, 0.5, 0.5982, 0.7394, 0.375, 0.7394, 0.375, 0.0106, 0.5982, 0.0106, 0.5982, 0.25, 0.375, 0.25, 0.2165, 0.7394, 0.25, 0.7394, 0.2887, 0.7394, 0.375, 0.7394, 0.5982, 0.7394, 0.5982, 0.5572, 0.5982, 0.375, 0.5982, 0.1928, 0.5982, 0.0106, 0.375, 0.0106, 0.0, 0.0, 0.0, 0.0, 0.0, 0.0, 0.0, 0.0, 0.0, 0.0, 0.0, 0.0, 0.0, 0.0, 0.0, 0.0, 0.0, 0.0, 0.0, 0.0, 0.0, 0.0, 0.0, 0.0, 0.0, 0.0, 0.0, 0.0, 0.0, 0.0, 0.0, 0.0, 0.0, 0.0, 0.0, 0.0, 0.0, 0.0, 0.0, 0.0, 0.7113, 0.7394, 0.0, 0.0, 0.0, 0.0, 0.625, 0.8363, 0.7113, 0.7394, 0.625, 0.7394, 0.5982, 0.7394, 0.0, 0.0, 0.0, 0.0, 0.0, 0.0, 0.0, 0.0, 0.0, 0.0, 0.0, 0.0, 0.0, 0.0, 0.0, 0.0, 0.0, 0.0, 0.0, 0.0, 0.0, 0.0, 0.0, 0.0, 0.0, 0.0, 0.5982, 0.5, 0.5982, 0.25, 0.5982, 0.25, 0.5982, 0.5, 0.0, 0.0, 0.0, 0.0, 0.0, 0.0, 0.0, 0.0, 0.5982, 0.25, 0.5982, 0.0106, 0.5982, 0.0106, 0.5982, 0.25, 0.5982, 0.7394, 0.5982, 0.5, 0.5982, 0.5, 0.5982, 0.7394, 0.5982, 0.25, 0.5982, 0.0106, 0.5982, 0.0106, 0.5982, 0.25, 0.5982, 0.7394, 0.5982, 0.5, 0.5982, 0.5, 0.5982, 0.7394, 0.5982, 0.5, 0.5982, 0.25, 0.5982, 0.25, 0.5982, 0.5, 0.0, 0.0, 0.0, 0.0, 0.0, 0.0, 0.0, 0.0, 0.5982, 0.7394, 0.625, 0.7394, 0.625, 0.75, 0.5982, 0.75, 0.5982, 0.9085, 0.625, 0.9085, 0.625, 1.0, 0.5982, 1.0, 0.2887, 0.7394, 0.375, 0.7394, 0.375, 0.75, 0.2887, 0.75, 0.7835, 0.7394, 0.875, 0.7394, 0.875, 0.75, 0.7835, 0.75, 0.5982, 0.0, 0.625, 0.0, 0.625, 0.0106, 0.5982, 0.0106, 0.2165, 0.7394, 0.25, 0.7394, 0.25, 0.75, 0.2165, 0.75, 0.5982, 0.75, 0.625, 0.75, 0.625, 0.8363, 0.5982, 0.8363, 0.625, 0.7394, 0.7113, 0.7394, 0.7113, 0.75, 0.625, 0.75, 0.25, 0.7394, 0.2887, 0.7394, 0.2887, 0.75, 0.25, 0.75, 0.125, 0.7394, 0.2165, 0.7394, 0.2165, 0.75, 0.125, 0.75, 0.375, 0.875, 0.5982, 0.875, 0.5982, 0.9085, 0.375, 0.9085, 0.375, 0.75, 0.5982, 0.75, 0.5982, 0.8363, 0.375, 0.8363, 0.375, 0.8363, 0.5982, 0.8363, 0.5982, 0.875, 0.375, 0.875, 0.375, 0.0, 0.5982, 0.0, 0.5982, 0.0106, 0.375, 0.0106, 0.375, 0.9085, 0.5982, 0.9085, 0.5982, 1.0, 0.375, 1.0, 0.375, 0.7394, 0.5982, 0.7394, 0.5982, 0.75, 0.375, 0.75, 0.0, 0.0, 0.0, 0.0, 0.0, 0.0, 0.0, 0.0, 0.125, 0.5, 0.375, 0.5, 0.375, 0.7394, 0.125, 0.7394, 0.5982, 0.25, 0.5982, 0.5, 0.375, 0.5, 0.375, 0.25, 0.375, 0.5, 0.5982, 0.5, 0.5982, 0.7394, 0.375, 0.7394, 0.375, 0.0106, 0.5982, 0.0106, 0.5982, 0.25, 0.375, 0.25, 0.2165, 0.7394, 0.25, 0.7394, 0.2887, 0.7394, 0.375, 0.7394, 0.5982, 0.7394, 0.5982, 0.5572, 0.5982, 0.375, 0.5982, 0.1928, 0.5982, 0.0106, 0.375, 0.0106, 0.0, 0.0, 0.0, 0.0, 0.0, 0.0, 0.0, 0.0, 0.0, 0.0, 0.0, 0.0, 0.0, 0.0, 0.0, 0.0, 0.0, 0.0, 0.0, 0.0, 0.0, 0.0, 0.0, 0.0, 0.0, 0.0, 0.0, 0.0, 0.0, 0.0, 0.0, 0.0, 0.0, 0.0, 0.0, 0.0, 0.0, 0.0, 0.0, 0.0, 0.7113, 0.7394, 0.0, 0.0, 0.0, 0.0, 0.625, 0.8363, 0.7113, 0.7394, 0.625, 0.7394, 0.5982, 0.7394, 0.0, 0.0, 0.0, 0.0, 0.0, 0.0, 0.0, 0.0, 0.0, 0.0, 0.0, 0.0, 0.0, 0.0, 0.0, 0.0, 0.0, 0.0, 0.0, 0.0, 0.0, 0.0, 0.0, 0.0, 0.0, 0.0, 0.5982, 0.5, 0.5982, 0.25, 0.5982, 0.25, 0.5982, 0.5, 0.0, 0.0, 0.0, 0.0, 0.0, 0.0, 0.0, 0.0, 0.5982, 0.25, 0.5982, 0.0106, 0.5982, 0.0106, 0.5982, 0.25, 0.5982, 0.7394, 0.5982, 0.5, 0.5982, 0.5, 0.5982, 0.7394, 0.5982, 0.25, 0.5982, 0.0106, 0.5982, 0.0106, 0.5982, 0.25, 0.5982, 0.7394, 0.5982, 0.5, 0.5982, 0.5, 0.5982, 0.7394, 0.5982, 0.5, 0.5982, 0.25, 0.5982, 0.25, 0.5982, 0.5, 0.0, 0.0, 0.0, 0.0, 0.0, 0.0, 0.0, 0.0, 0.5982, 0.7394, 0.625, 0.7394, 0.625, 0.75, 0.5982, 0.75, 0.5982, 0.9085, 0.625, 0.9085, 0.625, 1.0, 0.5982, 1.0, 0.2887, 0.7394, 0.375, 0.7394, 0.375, 0.75, 0.2887, 0.75, 0.7835, 0.7394, 0.875, 0.7394, 0.875, 0.75, 0.7835, 0.75, 0.5982, 0.0, 0.625, 0.0, 0.625, 0.0106, 0.5982, 0.0106, 0.2165, 0.7394, 0.25, 0.7394, 0.25, 0.75, 0.2165, 0.75, 0.5982, 0.75, 0.625, 0.75, 0.625, 0.8363, 0.5982, 0.8363, 0.625, 0.7394, 0.7113, 0.7394, 0.7113, 0.75, 0.625, 0.75, 0.25, 0.7394, 0.2887, 0.7394, 0.2887, 0.75, 0.25, 0.75, 0.125, 0.7394, 0.2165, 0.7394, 0.2165, 0.75, 0.125, 0.75, 0.375, 0.875, 0.5982, 0.875, 0.5982, 0.9085, 0.375, 0.9085, 0.375, 0.75, 0.5982, 0.75, 0.5982, 0.8363, 0.375, 0.8363, 0.375, 0.8363, 0.5982, 0.8363, 0.5982, 0.875, 0.375, 0.875, 0.375, 0.0, 0.5982, 0.0, 0.5982, 0.0106, 0.375, 0.0106, 0.375, 0.9085, 0.5982, 0.9085, 0.5982, 1.0, 0.375, 1.0, 0.375, 0.7394, 0.5982, 0.7394, 0.5982, 0.75, 0.375, 0.75, 0.0, 0.0, 0.0, 0.0, 0.0, 0.0, 0.0, 0.0, 0.125, 0.5, 0.375, 0.5, 0.375, 0.7394, 0.125, 0.7394, 0.5982, 0.25, 0.5982, 0.5, 0.375, 0.5, 0.375, 0.25, 0.375, 0.5, 0.5982, 0.5, 0.5982, 0.7394, 0.375, 0.7394, 0.375, 0.0106, 0.5982, 0.0106, 0.5982, 0.25, 0.375, 0.25, 0.2165, 0.7394, 0.25, 0.7394, 0.2887, 0.7394, 0.375, 0.7394, 0.5982, 0.7394, 0.5982, 0.5572, 0.5982, 0.375, 0.5982, 0.1928, 0.5982, 0.0106, 0.375, 0.0106, 0.0, 0.0, 0.0, 0.0, 0.0, 0.0, 0.0, 0.0, 0.0, 0.0, 0.0, 0.0, 0.0, 0.0, 0.0, 0.0, 0.0, 0.0, 0.0, 0.0, 0.0, 0.0, 0.0, 0.0, 0.0, 0.0, 0.0, 0.0, 0.0, 0.0, 0.0, 0.0, 0.0, 0.0, 0.0, 0.0, 0.0, 0.0, 0.0, 0.0, 0.7113, 0.7394, 0.0, 0.0, 0.0, 0.0, 0.625, 0.8363, 0.7113, 0.7394, 0.625, 0.7394, 0.5982, 0.7394, 0.0, 0.0, 0.0, 0.0, 0.0, 0.0, 0.0, 0.0, 0.0, 0.0, 0.0, 0.0, 0.0, 0.0, 0.0, 0.0, 0.0, 0.0, 0.0, 0.0, 0.0, 0.0, 0.0, 0.0, 0.0, 0.0, 0.5982, 0.5, 0.5982, 0.25, 0.5982, 0.25, 0.5982, 0.5, 0.0, 0.0, 0.0, 0.0, 0.0, 0.0, 0.0, 0.0, 0.5982, 0.25, 0.5982, 0.0106, 0.5982, 0.0106, 0.5982, 0.25, 0.5982, 0.7394, 0.5982, 0.5, 0.5982, 0.5, 0.5982, 0.7394, 0.5982, 0.25, 0.5982, 0.0106, 0.5982, 0.0106, 0.5982, 0.25, 0.5982, 0.7394, 0.5982, 0.5, 0.5982, 0.5, 0.5982, 0.7394, 0.5982, 0.5, 0.5982, 0.25, 0.5982, 0.25, 0.5982, 0.5, 0.0, 0.0, 0.0, 0.0, 0.0, 0.0, 0.0, 0.0, 0.4133, 0.7545, 0.5867, 0.7545, 0.5867, 0.9955, 0.4133, 0.9955, 0.4133, 0.506, 0.5867, 0.506, 0.5867, 0.744, 0.4133, 0.744, 0.6295, 0.506, 0.8705, 0.506, 0.8705, 0.744, 0.6295, 0.744, 0.4133, 0.005975, 0.5867, 0.005975, 0.5867, 0.244, 0.4133, 0.244, 0.4133, 0.2545, 0.5867, 0.2545, 0.5867, 0.4955, 0.4133, 0.4955, 0.1295, 0.744, 0.1295, 0.7463, 0.1277, 0.7464, 0.1277, 0.744, 0.1295, 0.7463, 0.1295, 0.75, 0.1278, 0.75, 0.1277, 0.7464, 0.1277, 0.744, 0.1277, 0.7464, 0.125, 0.7463, 0.125, 0.744, 0.1277, 0.7464, 0.1278, 0.75, 0.1269, 0.75, 0.125, 0.7463, 0.4133, 0.9955, 0.4133, 0.9973, 0.3982, 0.9973, 0.3986, 0.9955, 0.4133, 0.9973, 0.4133, 1.0, 0.399, 1.0, 0.3982, 0.9973, 0.3986, 0.9955, 0.3982, 0.9973, 0.375, 0.9972, 0.375, 0.9955, 0.3982, 0.9973, 0.399, 1.0, 0.3912, 1.0, 0.375, 0.9972, 0.4133, 0.005975, 0.3986, 0.005975, 0.3982, 0.003631, 0.4133, 0.003688, 0.3986, 0.005975, 0.375, 0.005975, 0.375, 0.00375, 0.3982, 0.003631, 0.4133, 0.003688, 0.3982, 0.003631, 0.399, 0.0, 0.4133, 0.0, 0.3982, 0.003631, 0.375, 0.00375, 0.375, 0.002525, 0.399, 0.0, 0.5867, 0.9955, 0.6014, 0.9955, 0.6018, 0.9973, 0.5867, 0.9973, 0.6014, 0.9955, 0.625, 0.9955, 0.625, 0.9972, 0.6018, 0.9973, 0.5867, 0.9973, 0.6018, 0.9973, 0.601, 1.0, 0.5867, 1.0, 0.6018, 0.9973, 0.625, 0.9972, 0.625, 0.9981, 0.601, 1.0, 0.8705, 0.744, 0.8723, 0.744, 0.8723, 0.7464, 0.8705, 0.7463, 0.8723, 0.744, 0.875, 0.744, 0.875, 0.7463, 0.8723, 0.7464, 0.8705, 0.7463, 0.8723, 0.7464, 0.8722, 0.75, 0.8705, 0.75, 0.8723, 0.7464, 0.875, 0.7463, 0.875, 0.7475, 0.8722, 0.75, 0.5867, 0.005975, 0.5867, 0.003688, 0.6018, 0.003631, 0.6014, 0.005975, 0.5867, 0.003688, 0.5867, 0.0, 0.601, 0.0, 0.6018, 0.003631, 0.6014, 0.005975, 0.6018, 0.003631, 0.625, 0.00375, 0.625, 0.005975, 0.6018, 0.003631, 0.601, 0.0, 0.6088, 0.0, 0.625, 0.00375, 0.1295, 0.506, 0.1277, 0.506, 0.1277, 0.5036, 0.1295, 0.5037, 0.1277, 0.506, 0.125, 0.506, 0.125, 0.5038, 0.1277, 0.5036, 0.1295, 0.5037, 0.1277, 0.5036, 0.1278, 0.5, 0.1295, 0.5, 0.1277, 0.5036, 0.125, 0.5038, 0.125, 0.5025, 0.1278, 0.5, 0.4133, 0.244, 0.4133, 0.2463, 0.3982, 0.2464, 0.3986, 0.244, 0.4133, 0.2463, 0.4133, 0.25, 0.399, 0.25, 0.3982, 0.2464, 0.3986, 0.244, 0.3982, 0.2464, 0.375, 0.2462, 0.375, 0.244, 0.3982, 0.2464, 0.399, 0.25, 0.3912, 0.25, 0.375, 0.2462, 0.4133, 0.2545, 0.3986, 0.2545, 0.3982, 0.2527, 0.4133, 0.2527, 0.3986, 0.2545, 0.375, 0.2545, 0.375, 0.2528, 0.3982, 0.2527, 0.4133, 0.2527, 0.3982, 0.2527, 0.399, 0.25, 0.4133, 0.25, 0.3982, 0.2527, 0.375, 0.2528, 0.375, 0.2519, 0.399, 0.25, 0.8705, 0.506, 0.8705, 0.5037, 0.8723, 0.5036, 0.8723, 0.506, 0.8705, 0.5037, 0.8705, 0.5, 0.8722, 0.5, 0.8723, 0.5036, 0.8723, 0.506, 0.8723, 0.5036, 0.875, 0.5038, 0.875, 0.506, 0.8723, 0.5036, 0.8722, 0.5, 0.8731, 0.5, 0.875, 0.5038, 0.5867, 0.2545, 0.5867, 0.2527, 0.6018, 0.2527, 0.6014, 0.2545, 0.5867, 0.2527, 0.5867, 0.25, 0.601, 0.25, 0.6018, 0.2527, 0.6014, 0.2545, 0.6018, 0.2527, 0.625, 0.2528, 0.625, 0.2545, 0.6018, 0.2527, 0.601, 0.25, 0.6088, 0.25, 0.625, 0.2528, 0.5867, 0.244, 0.6014, 0.244, 0.6018, 0.2464, 0.5867, 0.2463, 0.6014, 0.244, 0.625, 0.244, 0.625, 0.2462, 0.6018, 0.2464, 0.5867, 0.2463, 0.6018, 0.2464, 0.601, 0.25, 0.5867, 0.25, 0.6018, 0.2464, 0.625, 0.2462, 0.625, 0.2475, 0.601, 0.25, 0.3705, 0.744, 0.3723, 0.744, 0.3723, 0.7464, 0.3705, 0.7463, 0.3723, 0.744, 0.375, 0.744, 0.375, 0.7463, 0.3723, 0.7464, 0.3705, 0.7463, 0.3723, 0.7464, 0.3722, 0.75, 0.3705, 0.75, 0.3723, 0.7464, 0.375, 0.7463, 0.3804, 0.7498, 0.3722, 0.75, 0.4133, 0.744, 0.4133, 0.7463, 0.3982, 0.7464, 0.3986, 0.744, 0.4133, 0.7463, 0.4133, 0.75, 0.399, 0.75, 0.3982, 0.7464, 0.3986, 0.744, 0.3982, 0.7464, 0.375, 0.7462, 0.375, 0.744, 0.3982, 0.7464, 0.399, 0.75, 0.3804, 0.7498, 0.375, 0.7462, 0.4133, 0.7545, 0.3986, 0.7545, 0.3982, 0.7527, 0.4133, 0.7527, 0.3986, 0.7545, 0.375, 0.7545, 0.375, 0.7528, 0.3982, 0.7527, 0.4133, 0.7527, 0.3982, 0.7527, 0.399, 0.75, 0.4133, 0.75, 0.3982, 0.7527, 0.375, 0.7528, 0.3804, 0.7498, 0.399, 0.75, 0.6295, 0.744, 0.6295, 0.7463, 0.6277, 0.7464, 0.6277, 0.744, 0.6295, 0.7463, 0.6295, 0.75, 0.6278, 0.75, 0.6277, 0.7464, 0.6277, 0.744, 0.6277, 0.7464, 0.625, 0.7463, 0.625, 0.744, 0.6277, 0.7464, 0.6278, 0.75, 0.6202, 0.7492, 0.625, 0.7463, 0.5867, 0.7545, 0.5867, 0.7527, 0.6018, 0.7527, 0.6014, 0.7545, 0.5867, 0.7527, 0.5867, 0.75, 0.601, 0.75, 0.6018, 0.7527, 0.6014, 0.7545, 0.6018, 0.7527, 0.625, 0.7528, 0.625, 0.7545, 0.6018, 0.7527, 0.601, 0.75, 0.6202, 0.7492, 0.625, 0.7528, 0.5867, 0.744, 0.6014, 0.744, 0.6018, 0.7464, 0.5867, 0.7463, 0.6014, 0.744, 0.625, 0.744, 0.625, 0.7463, 0.6018, 0.7464, 0.5867, 0.7463, 0.6018, 0.7464, 0.601, 0.75, 0.5867, 0.75, 0.6018, 0.7464, 0.625, 0.7463, 0.6202, 0.7492, 0.601, 0.75, 0.3705, 0.506, 0.3705, 0.5037, 0.3723, 0.5036, 0.3723, 0.506, 0.3705, 0.5037, 0.3705, 0.5, 0.3722, 0.5, 0.3723, 0.5036, 0.3723, 0.506, 0.3723, 0.5036, 0.375, 0.5038, 0.375, 0.506, 0.3723, 0.5036, 0.3722, 0.5, 0.3798, 0.5008, 0.375, 0.5038, 0.4133, 0.4955, 0.4133, 0.4973, 0.3982, 0.4973, 0.3986, 0.4955, 0.4133, 0.4973, 0.4133, 0.5, 0.399, 0.5, 0.3982, 0.4973, 0.3986, 0.4955, 0.3982, 0.4973, 0.375, 0.4972, 0.375, 0.4955, 0.3982, 0.4973, 0.399, 0.5, 0.3798, 0.5008, 0.375, 0.4972, 0.4133, 0.506, 0.3986, 0.506, 0.3982, 0.5036, 0.4133, 0.5037, 0.3986, 0.506, 0.375, 0.506, 0.375, 0.5038, 0.3982, 0.5036, 0.4133, 0.5037, 0.3982, 0.5036, 0.399, 0.5, 0.4133, 0.5, 0.3982, 0.5036, 0.375, 0.5038, 0.3798, 0.5008, 0.399, 0.5, 0.6295, 0.506, 0.6277, 0.506, 0.6277, 0.5036, 0.6295, 0.5037, 0.6277, 0.506, 0.625, 0.506, 0.625, 0.5038, 0.6277, 0.5036, 0.6295, 0.5037, 0.6277, 0.5036, 0.6278, 0.5, 0.6295, 0.5, 0.6277, 0.5036, 0.625, 0.5038, 0.6196, 0.5002, 0.6278, 0.5, 0.5867, 0.506, 0.5867, 0.5037, 0.6018, 0.5036, 0.6014, 0.506, 0.5867, 0.5037, 0.5867, 0.5, 0.601, 0.5, 0.6018, 0.5036, 0.6014, 0.506, 0.6018, 0.5036, 0.625, 0.5038, 0.625, 0.506, 0.6018, 0.5036, 0.601, 0.5, 0.6196, 0.5002, 0.625, 0.5038, 0.5867, 0.4955, 0.6014, 0.4955, 0.6018, 0.4973, 0.5867, 0.4973, 0.6014, 0.4955, 0.625, 0.4955, 0.625, 0.4972, 0.6018, 0.4973, 0.5867, 0.4973, 0.6018, 0.4973, 0.601, 0.5, 0.5867, 0.5, 0.6018, 0.4973, 0.625, 0.4972, 0.6196, 0.5002, 0.601, 0.5, 0.1295, 0.506, 0.1295, 0.744, 0.1277, 0.744, 0.1277, 0.506, 0.1277, 0.506, 0.1277, 0.744, 0.125, 0.744, 0.125, 0.506, 0.375, 0.244, 0.375, 0.005975, 0.3986, 0.005975, 0.3986, 0.244, 0.3986, 0.244, 0.3986, 0.005975, 0.4133, 0.005975, 0.4133, 0.244, 0.4133, 0.9955, 0.5867, 0.9955, 0.5867, 0.9973, 0.4133, 0.9973, 0.4133, 0.9973, 0.5867, 0.9973, 0.5867, 1.0, 0.4133, 1.0, 0.4133, 0.0, 0.5867, 0.0, 0.5867, 0.003688, 0.4133, 0.003688, 0.4133, 0.003688, 0.5867, 0.003688, 0.5867, 0.005975, 0.4133, 0.005975, 0.8705, 0.744, 0.8705, 0.506, 0.8723, 0.506, 0.8723, 0.744, 0.8723, 0.744, 0.8723, 0.506, 0.875, 0.506, 0.875, 0.744, 0.625, 0.005975, 0.625, 0.244, 0.6014, 0.244, 0.6014, 0.005975, 0.6014, 0.005975, 0.6014, 0.244, 0.5867, 0.244, 0.5867, 0.005975, 0.5867, 0.2545, 0.4133, 0.2545, 0.4133, 0.2527, 0.5867, 0.2527, 0.5867, 0.2527, 0.4133, 0.2527, 0.4133, 0.25, 0.5867, 0.25, 0.5867, 0.25, 0.4133, 0.25, 0.4133, 0.2463, 0.5867, 0.2463, 0.5867, 0.2463, 0.4133, 0.2463, 0.4133, 0.244, 0.5867, 0.244, 0.3705, 0.506, 0.1295, 0.506, 0.1295, 0.5037, 0.3705, 0.5037, 0.3705, 0.5037, 0.1295, 0.5037, 0.1295, 0.5, 0.3705, 0.5, 0.375, 0.4955, 0.375, 0.2545, 0.3986, 0.2545, 0.3986, 0.4955, 0.3986, 0.4955, 0.3986, 0.2545, 0.4133, 0.2545, 0.4133, 0.4955, 0.8705, 0.506, 0.6295, 0.506, 0.6295, 0.5037, 0.8705, 0.5037, 0.8705, 0.5037, 0.6295, 0.5037, 0.6295, 0.5, 0.8705, 0.5, 0.625, 0.2545, 0.625, 0.4955, 0.6014, 0.4955, 0.6014, 0.2545, 0.6014, 0.2545, 0.6014, 0.4955, 0.5867, 0.4955, 0.5867, 0.2545, 0.5867, 0.506, 0.4133, 0.506, 0.4133, 0.5037, 0.5867, 0.5037, 0.5867, 0.5037, 0.4133, 0.5037, 0.4133, 0.5, 0.5867, 0.5, 0.5867, 0.5, 0.4133, 0.5, 0.4133, 0.4973, 0.5867, 0.4973, 0.5867, 0.4973, 0.4133, 0.4973, 0.4133, 0.4955, 0.5867, 0.4955, 0.3705, 0.744, 0.3705, 0.506, 0.3723, 0.506, 0.3723, 0.744, 0.3723, 0.744, 0.3723, 0.506, 0.375, 0.506, 0.375, 0.744, 0.375, 0.744, 0.375, 0.506, 0.3986, 0.506, 0.3986, 0.744, 0.3986, 0.744, 0.3986, 0.506, 0.4133, 0.506, 0.4133, 0.744, 0.6295, 0.506, 0.6295, 0.744, 0.6277, 0.744, 0.6277, 0.506, 0.6277, 0.506, 0.6277, 0.744, 0.625, 0.744, 0.625, 0.506, 0.625, 0.506, 0.625, 0.744, 0.6014, 0.744, 0.6014, 0.506, 0.6014, 0.506, 0.6014, 0.744, 0.5867, 0.744, 0.5867, 0.506, 0.5867, 0.7545, 0.4133, 0.7545, 0.4133, 0.7527, 0.5867, 0.7527, 0.5867, 0.7527, 0.4133, 0.7527, 0.4133, 0.75, 0.5867, 0.75, 0.5867, 0.75, 0.4133, 0.75, 0.4133, 0.7463, 0.5867, 0.7463, 0.5867, 0.7463, 0.4133, 0.7463, 0.4133, 0.744, 0.5867, 0.744, 0.1295, 0.744, 0.3705, 0.744, 0.3705, 0.7463, 0.1295, 0.7463, 0.1295, 0.7463, 0.3705, 0.7463, 0.3705, 0.75, 0.1295, 0.75, 0.375, 0.9955, 0.375, 0.7545, 0.3986, 0.7545, 0.3986, 0.9955, 0.3986, 0.9955, 0.3986, 0.7545, 0.4133, 0.7545, 0.4133, 0.9955, 0.6295, 0.744, 0.8705, 0.744, 0.8705, 0.7463, 0.6295, 0.7463, 0.6295, 0.7463, 0.8705, 0.7463, 0.8705, 0.75, 0.6295, 0.75, 0.625, 0.7545, 0.625, 0.9955, 0.6014, 0.9955, 0.6014, 0.7545, 0.6014, 0.7545, 0.6014, 0.9955, 0.5867, 0.9955, 0.5867, 0.7545, 0.1295, 0.506, 0.3705, 0.506, 0.3705, 0.744, 0.1295, 0.744])
me_cube_018.materials.append(mat_material)
me_cube_018.materials.append(mat_material_001)
me_cube_018.use_remesh_preserve_volume = False
me_cube_018.use_remesh_preserve_attributes = False
me_cube_018.use_mirror_vertex_groups = False
me_cube_018.update()

# ---- objects
ob_nordli_full__bed = bpy.data.objects.new('Nordli Full  Bed', me_cube_018)

# ---- transforms, parenting, visibility, modifiers, constraints
ob_nordli_full__bed.location = (4.902, 0.0, 0.0)
ob_nordli_full__bed.lock_rotations_4d = False
ob_nordli_full__bed.empty_display_type = 'ARROWS'
ob_nordli_full__bed.lineart.crease_threshold = 0.0
_m = ob_nordli_full__bed.modifiers.new('Bevel', 'BEVEL')
_m.width = 0.002
_m.width_pct = 0.002

# ---- collection membership
col_collection.objects.link(ob_nordli_full__bed)

# ---- scene / render settings (as saved in the file)
scene.frame_start = 1; scene.frame_end = 250; scene.frame_set(18)
scene.render.engine = 'CYCLES'
scene.render.bake_bias = 0.0
scene.render.bake_samples = 0
scene.cycles.samples = 128
scene.cycles.sampling_pattern = 'TABULATED_SOBOL'
scene.cycles.use_adaptive_sampling = False
scene.cycles.use_light_tree = False
scene.eevee.fast_gi_thickness_near = 0.1
scene.eevee.fast_gi_thickness_far = 0.0
scene.view_settings.look = 'High Contrast'
scene.view_settings.view_transform = 'Filmic'
bpy.context.view_layer.update()

# ---- added for rendering (the .blend has no active camera and no usable light): camera, sun
cam_auto = bpy.data.cameras.new('AutoCamera')
cam_auto.lens = 50.0
cam_auto.sensor_width = 36.0
cam_auto.clip_end = 1000.0
ob_auto_camera = bpy.data.objects.new('AutoCamera', cam_auto)
scene.collection.objects.link(ob_auto_camera)
ob_auto_camera.location = (7.22692, -2.78323, 2.13362)
ob_auto_camera.rotation_euler = (1.09748, -7.21219e-08, 0.694738)
scene.camera = ob_auto_camera
light_auto_sun = bpy.data.lights.new('AutoSun', 'SUN')
light_auto_sun.energy = 3.0
light_auto_sun.angle = 0.0523599
ob_auto_sun = bpy.data.objects.new('AutoSun', light_auto_sun)
scene.collection.objects.link(ob_auto_sun)
ob_auto_sun.rotation_euler = (0.872665, 0.174533, 0.523599)
bpy.context.view_layer.update()
